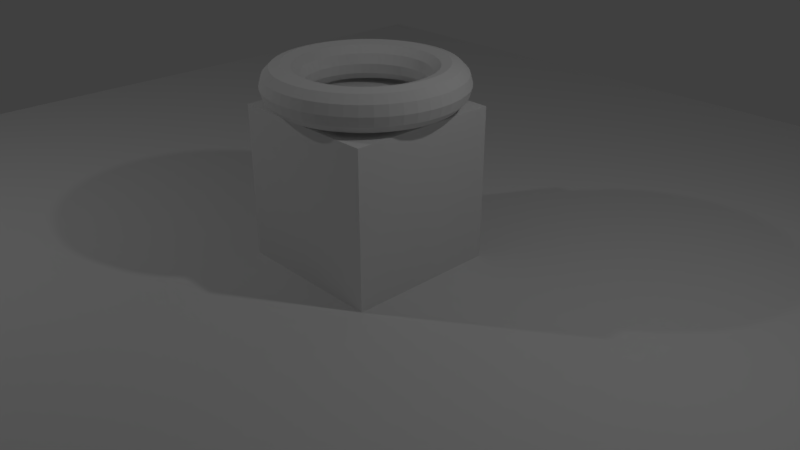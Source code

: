 # Source: plinth_challenge.blend  (saved by Blender 2.79.0; exported with 4.5.12 LTS)
import bpy
from mathutils import Matrix  # noqa: F401  (used for matrix-valued properties, if any)

bpy.ops.wm.read_factory_settings(use_empty=True)
scene = bpy.context.scene
scene.name = 'Scene'

# ---- collections
col_collection_1 = bpy.data.collections.new('Collection 1'); scene.collection.children.link(col_collection_1)
col_collection_20 = bpy.data.collections.new('Collection 20'); scene.collection.children.link(col_collection_20)
col_collection_20.hide_render = True
col_collection_20.hide_viewport = True

# ---- world
world_world = bpy.data.worlds.new('World'); scene.world = world_world
world_world.color = (0.05088, 0.05088, 0.05088)
world_world.use_sun_shadow = False
world_world.sun_shadow_jitter_overblur = 0.0
world_world.cycles.sampling_method = 'MANUAL'

# ---- cameras
cam_camera = bpy.data.cameras.new('Camera')
cam_camera.clip_end = 100.0
cam_camera.lens = 35.0
cam_camera.sensor_width = 32.0
cam_camera.sensor_height = 18.0
cam_camera.ortho_scale = 7.314
cam_camera.dof.focus_distance = 0.0
cam_camera.dof.aperture_fstop = 128.0

# ---- lights
light_lamp_001 = bpy.data.lights.new('Lamp.001', 'POINT')
light_lamp_001.transmission_factor = 0.0
light_lamp_001.cutoff_distance = 30.0
light_lamp_001.energy = 100.0
light_lamp_001.shadow_buffer_clip_start = 1.001
light_lamp_001.shadow_soft_size = 0.1
light_lamp_001.shadow_maximum_resolution = 0.006
light_lamp_001.use_absolute_resolution = True
light_lamp = bpy.data.lights.new('Lamp', 'POINT')
light_lamp.transmission_factor = 0.0
light_lamp.cutoff_distance = 30.0
light_lamp.energy = 100.0
light_lamp.shadow_buffer_clip_start = 1.001
light_lamp.shadow_soft_size = 0.1
light_lamp.shadow_maximum_resolution = 0.006
light_lamp.use_absolute_resolution = True

# ---- meshes
me_torus = bpy.data.meshes.new('Torus')
me_torus.from_pydata([(1.25, -8.278e-10, 0.0), (1.217, -8.278e-10, 0.125), (1.125, -8.278e-10, 0.2165), (1.0, -8.278e-10, 0.25), (0.875, -8.278e-10, 0.2165), (0.7835, -8.278e-10, 0.125), (0.75, -8.278e-10, 0.0), (0.7835, -8.278e-10, -0.125), (0.875, -8.278e-10, -0.2165), (1.0, -8.278e-10, -0.25), (1.125, -8.278e-10, -0.2165), (1.217, -8.278e-10, -0.125), (1.239, 0.1632, 0.0), (1.206, 0.1588, 0.125), (1.115, 0.1468, 0.2165), (0.9914, 0.1305, 0.25), (0.8675, 0.1142, 0.2165), (0.7768, 0.1023, 0.125), (0.7436, 0.09789, 0.0), (0.7768, 0.1023, -0.125), (0.8675, 0.1142, -0.2165), (0.9914, 0.1305, -0.25), (1.115, 0.1468, -0.2165), (1.206, 0.1588, -0.125), (1.207, 0.3235, 0.0), (1.175, 0.3149, 0.125), (1.087, 0.2912, 0.2165), (0.9659, 0.2588, 0.25), (0.8452, 0.2265, 0.2165), (0.7568, 0.2028, 0.125), (0.7244, 0.1941, 0.0), (0.7568, 0.2028, -0.125), (0.8452, 0.2265, -0.2165), (0.9659, 0.2588, -0.25), (1.087, 0.2912, -0.2165), (1.175, 0.3149, -0.125), (1.155, 0.4784, 0.0), (1.124, 0.4655, 0.125), (1.039, 0.4305, 0.2165), (0.9239, 0.3827, 0.25), (0.8084, 0.3348, 0.2165), (0.7239, 0.2998, 0.125), (0.6929, 0.287, 0.0), (0.7239, 0.2998, -0.125), (0.8084, 0.3348, -0.2165), (0.9239, 0.3827, -0.25), (1.039, 0.4305, -0.2165), (1.124, 0.4655, -0.125), (1.083, 0.625, 0.0), (1.054, 0.6083, 0.125), (0.9743, 0.5625, 0.2165), (0.866, 0.5, 0.25), (0.7578, 0.4375, 0.2165), (0.6785, 0.3917, 0.125), (0.6495, 0.375, 0.0), (0.6785, 0.3917, -0.125), (0.7578, 0.4375, -0.2165), (0.866, 0.5, -0.25), (0.9743, 0.5625, -0.2165), (1.054, 0.6083, -0.125), (0.9917, 0.761, 0.0), (0.9651, 0.7406, 0.125), (0.8925, 0.6849, 0.2165), (0.7934, 0.6088, 0.25), (0.6942, 0.5327, 0.2165), (0.6216, 0.477, 0.125), (0.595, 0.4566, 0.0), (0.6216, 0.477, -0.125), (0.6942, 0.5327, -0.2165), (0.7934, 0.6088, -0.25), (0.8925, 0.6849, -0.2165), (0.9651, 0.7406, -0.125), (0.8839, 0.8839, 0.0), (0.8602, 0.8602, 0.125), (0.7955, 0.7955, 0.2165), (0.7071, 0.7071, 0.25), (0.6187, 0.6187, 0.2165), (0.554, 0.554, 0.125), (0.5303, 0.5303, 0.0), (0.554, 0.554, -0.125), (0.6187, 0.6187, -0.2165), (0.7071, 0.7071, -0.25), (0.7955, 0.7955, -0.2165), (0.8602, 0.8602, -0.125), (0.761, 0.9917, 0.0), (0.7406, 0.9651, 0.125), (0.6849, 0.8925, 0.2165), (0.6088, 0.7934, 0.25), (0.5327, 0.6942, 0.2165), (0.477, 0.6216, 0.125), (0.4566, 0.595, 0.0), (0.477, 0.6216, -0.125), (0.5327, 0.6942, -0.2165), (0.6088, 0.7934, -0.25), (0.6849, 0.8925, -0.2165), (0.7406, 0.9651, -0.125), (0.625, 1.083, 0.0), (0.6083, 1.054, 0.125), (0.5625, 0.9743, 0.2165), (0.5, 0.866, 0.25), (0.4375, 0.7578, 0.2165), (0.3917, 0.6785, 0.125), (0.375, 0.6495, 0.0), (0.3917, 0.6785, -0.125), (0.4375, 0.7578, -0.2165), (0.5, 0.866, -0.25), (0.5625, 0.9743, -0.2165), (0.6083, 1.054, -0.125), (0.4784, 1.155, 0.0), (0.4655, 1.124, 0.125), (0.4305, 1.039, 0.2165), (0.3827, 0.9239, 0.25), (0.3348, 0.8084, 0.2165), (0.2998, 0.7239, 0.125), (0.287, 0.6929, 0.0), (0.2998, 0.7239, -0.125), (0.3348, 0.8084, -0.2165), (0.3827, 0.9239, -0.25), (0.4305, 1.039, -0.2165), (0.4655, 1.124, -0.125), (0.3235, 1.207, 0.0), (0.3149, 1.175, 0.125), (0.2912, 1.087, 0.2165), (0.2588, 0.9659, 0.25), (0.2265, 0.8452, 0.2165), (0.2028, 0.7568, 0.125), (0.1941, 0.7244, 0.0), (0.2028, 0.7568, -0.125), (0.2265, 0.8452, -0.2165), (0.2588, 0.9659, -0.25), (0.2912, 1.087, -0.2165), (0.3149, 1.175, -0.125), (0.1632, 1.239, 0.0), (0.1588, 1.206, 0.125), (0.1468, 1.115, 0.2165), (0.1305, 0.9914, 0.25), (0.1142, 0.8675, 0.2165), (0.1023, 0.7768, 0.125), (0.09789, 0.7436, 0.0), (0.1023, 0.7768, -0.125), (0.1142, 0.8675, -0.2165), (0.1305, 0.9914, -0.25), (0.1468, 1.115, -0.2165), (0.1588, 1.206, -0.125), (1.395e-07, 1.25, 0.0), (1.37e-07, 1.217, 0.125), (1.301e-07, 1.125, 0.2165), (1.206e-07, 1.0, 0.25), (1.112e-07, 0.875, 0.2165), (1.043e-07, 0.7835, 0.125), (1.017e-07, 0.75, 0.0), (1.043e-07, 0.7835, -0.125), (1.112e-07, 0.875, -0.2165), (1.206e-07, 1.0, -0.25), (1.301e-07, 1.125, -0.2165), (1.37e-07, 1.217, -0.125), (-0.1632, 1.239, 0.0), (-0.1588, 1.206, 0.125), (-0.1468, 1.115, 0.2165), (-0.1305, 0.9914, 0.25), (-0.1142, 0.8675, 0.2165), (-0.1023, 0.7768, 0.125), (-0.09789, 0.7436, 0.0), (-0.1023, 0.7768, -0.125), (-0.1142, 0.8675, -0.2165), (-0.1305, 0.9914, -0.25), (-0.1468, 1.115, -0.2165), (-0.1588, 1.206, -0.125), (-0.3235, 1.207, 0.0), (-0.3149, 1.175, 0.125), (-0.2912, 1.087, 0.2165), (-0.2588, 0.9659, 0.25), (-0.2265, 0.8452, 0.2165), (-0.2028, 0.7568, 0.125), (-0.1941, 0.7244, 0.0), (-0.2028, 0.7568, -0.125), (-0.2265, 0.8452, -0.2165), (-0.2588, 0.9659, -0.25), (-0.2912, 1.087, -0.2165), (-0.3149, 1.175, -0.125), (-0.4784, 1.155, 0.0), (-0.4655, 1.124, 0.125), (-0.4305, 1.039, 0.2165), (-0.3827, 0.9239, 0.25), (-0.3348, 0.8084, 0.2165), (-0.2998, 0.7239, 0.125), (-0.287, 0.6929, 0.0), (-0.2998, 0.7239, -0.125), (-0.3348, 0.8084, -0.2165), (-0.3827, 0.9239, -0.25), (-0.4305, 1.039, -0.2165), (-0.4655, 1.124, -0.125), (-0.625, 1.083, 0.0), (-0.6083, 1.054, 0.125), (-0.5625, 0.9743, 0.2165), (-0.5, 0.866, 0.25), (-0.4375, 0.7578, 0.2165), (-0.3917, 0.6785, 0.125), (-0.375, 0.6495, 0.0), (-0.3917, 0.6785, -0.125), (-0.4375, 0.7578, -0.2165), (-0.5, 0.866, -0.25), (-0.5625, 0.9743, -0.2165), (-0.6083, 1.054, -0.125), (-0.761, 0.9917, 0.0), (-0.7406, 0.9651, 0.125), (-0.6849, 0.8925, 0.2165), (-0.6088, 0.7934, 0.25), (-0.5327, 0.6942, 0.2165), (-0.477, 0.6216, 0.125), (-0.4566, 0.595, 0.0), (-0.477, 0.6216, -0.125), (-0.5327, 0.6942, -0.2165), (-0.6088, 0.7934, -0.25), (-0.6849, 0.8925, -0.2165), (-0.7406, 0.9651, -0.125), (-0.8839, 0.8839, 0.0), (-0.8602, 0.8602, 0.125), (-0.7955, 0.7955, 0.2165), (-0.7071, 0.7071, 0.25), (-0.6187, 0.6187, 0.2165), (-0.554, 0.554, 0.125), (-0.5303, 0.5303, 0.0), (-0.554, 0.554, -0.125), (-0.6187, 0.6187, -0.2165), (-0.7071, 0.7071, -0.25), (-0.7955, 0.7955, -0.2165), (-0.8602, 0.8602, -0.125), (-0.9917, 0.761, 0.0), (-0.9651, 0.7406, 0.125), (-0.8925, 0.6849, 0.2165), (-0.7934, 0.6088, 0.25), (-0.6942, 0.5327, 0.2165), (-0.6216, 0.477, 0.125), (-0.595, 0.4566, 0.0), (-0.6216, 0.477, -0.125), (-0.6942, 0.5327, -0.2165), (-0.7934, 0.6088, -0.25), (-0.8925, 0.6849, -0.2165), (-0.9651, 0.7406, -0.125), (-1.083, 0.625, 0.0), (-1.054, 0.6083, 0.125), (-0.9743, 0.5625, 0.2165), (-0.866, 0.5, 0.25), (-0.7578, 0.4375, 0.2165), (-0.6785, 0.3917, 0.125), (-0.6495, 0.375, 0.0), (-0.6785, 0.3917, -0.125), (-0.7578, 0.4375, -0.2165), (-0.866, 0.5, -0.25), (-0.9743, 0.5625, -0.2165), (-1.054, 0.6083, -0.125), (-1.155, 0.4784, 0.0), (-1.124, 0.4655, 0.125), (-1.039, 0.4305, 0.2165), (-0.9239, 0.3827, 0.25), (-0.8084, 0.3348, 0.2165), (-0.7239, 0.2998, 0.125), (-0.6929, 0.287, 0.0), (-0.7239, 0.2998, -0.125), (-0.8084, 0.3348, -0.2165), (-0.9239, 0.3827, -0.25), (-1.039, 0.4305, -0.2165), (-1.124, 0.4655, -0.125), (-1.207, 0.3235, 0.0), (-1.175, 0.3149, 0.125), (-1.087, 0.2912, 0.2165), (-0.9659, 0.2588, 0.25), (-0.8452, 0.2265, 0.2165), (-0.7568, 0.2028, 0.125), (-0.7244, 0.1941, 0.0), (-0.7568, 0.2028, -0.125), (-0.8452, 0.2265, -0.2165), (-0.9659, 0.2588, -0.25), (-1.087, 0.2912, -0.2165), (-1.175, 0.3149, -0.125), (-1.239, 0.1632, 0.0), (-1.206, 0.1588, 0.125), (-1.115, 0.1468, 0.2165), (-0.9914, 0.1305, 0.25), (-0.8675, 0.1142, 0.2165), (-0.7768, 0.1023, 0.125), (-0.7436, 0.09789, 0.0), (-0.7768, 0.1023, -0.125), (-0.8675, 0.1142, -0.2165), (-0.9914, 0.1305, -0.25), (-1.115, 0.1468, -0.2165), (-1.206, 0.1588, -0.125), (-1.25, 1.085e-07, 0.0), (-1.217, 1.055e-07, 0.125), (-1.125, 9.752e-08, 0.2165), (-1.0, 8.659e-08, 0.25), (-0.875, 7.567e-08, 0.2165), (-0.7835, 6.767e-08, 0.125), (-0.75, 6.474e-08, 0.0), (-0.7835, 6.767e-08, -0.125), (-0.875, 7.567e-08, -0.2165), (-1.0, 8.659e-08, -0.25), (-1.125, 9.752e-08, -0.2165), (-1.217, 1.055e-07, -0.125), (-1.239, -0.1632, 0.0), (-1.206, -0.1588, 0.125), (-1.115, -0.1468, 0.2165), (-0.9914, -0.1305, 0.25), (-0.8675, -0.1142, 0.2165), (-0.7768, -0.1023, 0.125), (-0.7436, -0.09789, 0.0), (-0.7768, -0.1023, -0.125), (-0.8675, -0.1142, -0.2165), (-0.9914, -0.1305, -0.25), (-1.115, -0.1468, -0.2165), (-1.206, -0.1588, -0.125), (-1.207, -0.3235, 0.0), (-1.175, -0.3149, 0.125), (-1.087, -0.2912, 0.2165), (-0.9659, -0.2588, 0.25), (-0.8452, -0.2265, 0.2165), (-0.7568, -0.2028, 0.125), (-0.7244, -0.1941, 0.0), (-0.7568, -0.2028, -0.125), (-0.8452, -0.2265, -0.2165), (-0.9659, -0.2588, -0.25), (-1.087, -0.2912, -0.2165), (-1.175, -0.3149, -0.125), (-1.155, -0.4784, 0.0), (-1.124, -0.4655, 0.125), (-1.039, -0.4305, 0.2165), (-0.9239, -0.3827, 0.25), (-0.8084, -0.3348, 0.2165), (-0.7239, -0.2998, 0.125), (-0.6929, -0.287, 0.0), (-0.7239, -0.2998, -0.125), (-0.8084, -0.3348, -0.2165), (-0.9239, -0.3827, -0.25), (-1.039, -0.4305, -0.2165), (-1.124, -0.4655, -0.125), (-1.083, -0.625, 0.0), (-1.054, -0.6083, 0.125), (-0.9743, -0.5625, 0.2165), (-0.866, -0.5, 0.25), (-0.7578, -0.4375, 0.2165), (-0.6785, -0.3917, 0.125), (-0.6495, -0.375, 0.0), (-0.6785, -0.3917, -0.125), (-0.7578, -0.4375, -0.2165), (-0.866, -0.5, -0.25), (-0.9743, -0.5625, -0.2165), (-1.054, -0.6083, -0.125), (-0.9917, -0.761, 0.0), (-0.9651, -0.7406, 0.125), (-0.8925, -0.6849, 0.2165), (-0.7934, -0.6088, 0.25), (-0.6942, -0.5327, 0.2165), (-0.6216, -0.477, 0.125), (-0.595, -0.4566, 0.0), (-0.6216, -0.477, -0.125), (-0.6942, -0.5327, -0.2165), (-0.7934, -0.6088, -0.25), (-0.8925, -0.6849, -0.2165), (-0.9651, -0.7406, -0.125), (-0.8839, -0.8839, 0.0), (-0.8602, -0.8602, 0.125), (-0.7955, -0.7955, 0.2165), (-0.7071, -0.7071, 0.25), (-0.6187, -0.6187, 0.2165), (-0.554, -0.554, 0.125), (-0.5303, -0.5303, 0.0), (-0.554, -0.554, -0.125), (-0.6187, -0.6187, -0.2165), (-0.7071, -0.7071, -0.25), (-0.7955, -0.7955, -0.2165), (-0.8602, -0.8602, -0.125), (-0.761, -0.9917, 0.0), (-0.7406, -0.9651, 0.125), (-0.6849, -0.8925, 0.2165), (-0.6088, -0.7934, 0.25), (-0.5327, -0.6942, 0.2165), (-0.477, -0.6216, 0.125), (-0.4566, -0.595, 0.0), (-0.477, -0.6216, -0.125), (-0.5327, -0.6942, -0.2165), (-0.6088, -0.7934, -0.25), (-0.6849, -0.8925, -0.2165), (-0.7406, -0.9651, -0.125), (-0.625, -1.083, 0.0), (-0.6083, -1.054, 0.125), (-0.5625, -0.9743, 0.2165), (-0.5, -0.866, 0.25), (-0.4375, -0.7578, 0.2165), (-0.3917, -0.6785, 0.125), (-0.375, -0.6495, 0.0), (-0.3917, -0.6785, -0.125), (-0.4375, -0.7578, -0.2165), (-0.5, -0.866, -0.25), (-0.5625, -0.9743, -0.2165), (-0.6083, -1.054, -0.125), (-0.4784, -1.155, 0.0), (-0.4655, -1.124, 0.125), (-0.4305, -1.039, 0.2165), (-0.3827, -0.9239, 0.25), (-0.3348, -0.8084, 0.2165), (-0.2998, -0.7239, 0.125), (-0.287, -0.6929, 0.0), (-0.2998, -0.7239, -0.125), (-0.3348, -0.8084, -0.2165), (-0.3827, -0.9239, -0.25), (-0.4305, -1.039, -0.2165), (-0.4655, -1.124, -0.125), (-0.3235, -1.207, 0.0), (-0.3149, -1.175, 0.125), (-0.2912, -1.087, 0.2165), (-0.2588, -0.9659, 0.25), (-0.2265, -0.8452, 0.2165), (-0.2028, -0.7568, 0.125), (-0.1941, -0.7244, 0.0), (-0.2028, -0.7568, -0.125), (-0.2265, -0.8452, -0.2165), (-0.2588, -0.9659, -0.25), (-0.2912, -1.087, -0.2165), (-0.3149, -1.175, -0.125), (-0.1632, -1.239, 0.0), (-0.1588, -1.206, 0.125), (-0.1468, -1.115, 0.2165), (-0.1305, -0.9914, 0.25), (-0.1142, -0.8675, 0.2165), (-0.1023, -0.7768, 0.125), (-0.0979, -0.7436, 0.0), (-0.1023, -0.7768, -0.125), (-0.1142, -0.8675, -0.2165), (-0.1305, -0.9914, -0.25), (-0.1468, -1.115, -0.2165), (-0.1588, -1.206, -0.125), (1.395e-07, -1.25, 0.0), (1.37e-07, -1.217, 0.125), (1.301e-07, -1.125, 0.2165), (1.206e-07, -1.0, 0.25), (1.112e-07, -0.875, 0.2165), (1.043e-07, -0.7835, 0.125), (1.017e-07, -0.75, 0.0), (1.043e-07, -0.7835, -0.125), (1.112e-07, -0.875, -0.2165), (1.206e-07, -1.0, -0.25), (1.301e-07, -1.125, -0.2165), (1.37e-07, -1.217, -0.125), (0.1632, -1.239, 0.0), (0.1588, -1.206, 0.125), (0.1468, -1.115, 0.2165), (0.1305, -0.9914, 0.25), (0.1142, -0.8675, 0.2165), (0.1023, -0.7768, 0.125), (0.09789, -0.7436, 0.0), (0.1023, -0.7768, -0.125), (0.1142, -0.8675, -0.2165), (0.1305, -0.9914, -0.25), (0.1468, -1.115, -0.2165), (0.1588, -1.206, -0.125), (0.3235, -1.207, 0.0), (0.3149, -1.175, 0.125), (0.2912, -1.087, 0.2165), (0.2588, -0.9659, 0.25), (0.2265, -0.8452, 0.2165), (0.2028, -0.7568, 0.125), (0.1941, -0.7244, 0.0), (0.2028, -0.7568, -0.125), (0.2265, -0.8452, -0.2165), (0.2588, -0.9659, -0.25), (0.2912, -1.087, -0.2165), (0.3149, -1.175, -0.125), (0.4784, -1.155, 0.0), (0.4655, -1.124, 0.125), (0.4305, -1.039, 0.2165), (0.3827, -0.9239, 0.25), (0.3348, -0.8084, 0.2165), (0.2998, -0.7239, 0.125), (0.287, -0.6929, 0.0), (0.2998, -0.7239, -0.125), (0.3348, -0.8084, -0.2165), (0.3827, -0.9239, -0.25), (0.4305, -1.039, -0.2165), (0.4655, -1.124, -0.125), (0.625, -1.083, 0.0), (0.6083, -1.054, 0.125), (0.5625, -0.9743, 0.2165), (0.5, -0.866, 0.25), (0.4375, -0.7578, 0.2165), (0.3917, -0.6785, 0.125), (0.375, -0.6495, 0.0), (0.3917, -0.6785, -0.125), (0.4375, -0.7578, -0.2165), (0.5, -0.866, -0.25), (0.5625, -0.9743, -0.2165), (0.6083, -1.054, -0.125), (0.761, -0.9917, 0.0), (0.7406, -0.9651, 0.125), (0.6849, -0.8925, 0.2165), (0.6088, -0.7934, 0.25), (0.5327, -0.6942, 0.2165), (0.477, -0.6216, 0.125), (0.4566, -0.595, 0.0), (0.477, -0.6216, -0.125), (0.5327, -0.6942, -0.2165), (0.6088, -0.7934, -0.25), (0.6849, -0.8925, -0.2165), (0.7406, -0.9651, -0.125), (0.8839, -0.8839, 0.0), (0.8602, -0.8602, 0.125), (0.7955, -0.7955, 0.2165), (0.7071, -0.7071, 0.25), (0.6187, -0.6187, 0.2165), (0.554, -0.554, 0.125), (0.5303, -0.5303, 0.0), (0.554, -0.554, -0.125), (0.6187, -0.6187, -0.2165), (0.7071, -0.7071, -0.25), (0.7955, -0.7955, -0.2165), (0.8602, -0.8602, -0.125), (0.9917, -0.761, 0.0), (0.9651, -0.7406, 0.125), (0.8925, -0.6849, 0.2165), (0.7934, -0.6088, 0.25), (0.6942, -0.5327, 0.2165), (0.6216, -0.477, 0.125), (0.595, -0.4566, 0.0), (0.6216, -0.477, -0.125), (0.6942, -0.5327, -0.2165), (0.7934, -0.6088, -0.25), (0.8925, -0.6849, -0.2165), (0.9651, -0.7406, -0.125), (1.083, -0.625, 0.0), (1.054, -0.6083, 0.125), (0.9743, -0.5625, 0.2165), (0.866, -0.5, 0.25), (0.7578, -0.4375, 0.2165), (0.6785, -0.3917, 0.125), (0.6495, -0.375, 0.0), (0.6785, -0.3917, -0.125), (0.7578, -0.4375, -0.2165), (0.866, -0.5, -0.25), (0.9743, -0.5625, -0.2165), (1.054, -0.6083, -0.125), (1.155, -0.4784, 0.0), (1.124, -0.4655, 0.125), (1.039, -0.4305, 0.2165), (0.9239, -0.3827, 0.25), (0.8084, -0.3348, 0.2165), (0.7239, -0.2998, 0.125), (0.6929, -0.287, 0.0), (0.7239, -0.2998, -0.125), (0.8084, -0.3348, -0.2165), (0.9239, -0.3827, -0.25), (1.039, -0.4305, -0.2165), (1.124, -0.4655, -0.125), (1.207, -0.3235, 0.0), (1.175, -0.3149, 0.125), (1.087, -0.2912, 0.2165), (0.9659, -0.2588, 0.25), (0.8452, -0.2265, 0.2165), (0.7568, -0.2028, 0.125), (0.7244, -0.1941, 0.0), (0.7568, -0.2028, -0.125), (0.8452, -0.2265, -0.2165), (0.9659, -0.2588, -0.25), (1.087, -0.2912, -0.2165), (1.175, -0.3149, -0.125), (1.239, -0.1632, 0.0), (1.206, -0.1588, 0.125), (1.115, -0.1468, 0.2165), (0.9914, -0.1305, 0.25), (0.8675, -0.1142, 0.2165), (0.7768, -0.1023, 0.125), (0.7436, -0.09789, 0.0), (0.7768, -0.1023, -0.125), (0.8675, -0.1142, -0.2165), (0.9914, -0.1305, -0.25), (1.115, -0.1468, -0.2165), (1.206, -0.1588, -0.125)], [], [(0, 12, 13, 1), (1, 13, 14, 2), (2, 14, 15, 3), (3, 15, 16, 4), (4, 16, 17, 5), (5, 17, 18, 6), (6, 18, 19, 7), (7, 19, 20, 8), (8, 20, 21, 9), (9, 21, 22, 10), (10, 22, 23, 11), (11, 23, 12, 0), (12, 24, 25, 13), (13, 25, 26, 14), (14, 26, 27, 15), (15, 27, 28, 16), (16, 28, 29, 17), (17, 29, 30, 18), (18, 30, 31, 19), (19, 31, 32, 20), (20, 32, 33, 21), (21, 33, 34, 22), (22, 34, 35, 23), (23, 35, 24, 12), (24, 36, 37, 25), (25, 37, 38, 26), (26, 38, 39, 27), (27, 39, 40, 28), (28, 40, 41, 29), (29, 41, 42, 30), (30, 42, 43, 31), (31, 43, 44, 32), (32, 44, 45, 33), (33, 45, 46, 34), (34, 46, 47, 35), (35, 47, 36, 24), (36, 48, 49, 37), (37, 49, 50, 38), (38, 50, 51, 39), (39, 51, 52, 40), (40, 52, 53, 41), (41, 53, 54, 42), (42, 54, 55, 43), (43, 55, 56, 44), (44, 56, 57, 45), (45, 57, 58, 46), (46, 58, 59, 47), (47, 59, 48, 36), (48, 60, 61, 49), (49, 61, 62, 50), (50, 62, 63, 51), (51, 63, 64, 52), (52, 64, 65, 53), (53, 65, 66, 54), (54, 66, 67, 55), (55, 67, 68, 56), (56, 68, 69, 57), (57, 69, 70, 58), (58, 70, 71, 59), (59, 71, 60, 48), (60, 72, 73, 61), (61, 73, 74, 62), (62, 74, 75, 63), (63, 75, 76, 64), (64, 76, 77, 65), (65, 77, 78, 66), (66, 78, 79, 67), (67, 79, 80, 68), (68, 80, 81, 69), (69, 81, 82, 70), (70, 82, 83, 71), (71, 83, 72, 60), (72, 84, 85, 73), (73, 85, 86, 74), (74, 86, 87, 75), (75, 87, 88, 76), (76, 88, 89, 77), (77, 89, 90, 78), (78, 90, 91, 79), (79, 91, 92, 80), (80, 92, 93, 81), (81, 93, 94, 82), (82, 94, 95, 83), (83, 95, 84, 72), (84, 96, 97, 85), (85, 97, 98, 86), (86, 98, 99, 87), (87, 99, 100, 88), (88, 100, 101, 89), (89, 101, 102, 90), (90, 102, 103, 91), (91, 103, 104, 92), (92, 104, 105, 93), (93, 105, 106, 94), (94, 106, 107, 95), (95, 107, 96, 84), (96, 108, 109, 97), (97, 109, 110, 98), (98, 110, 111, 99), (99, 111, 112, 100), (100, 112, 113, 101), (101, 113, 114, 102), (102, 114, 115, 103), (103, 115, 116, 104), (104, 116, 117, 105), (105, 117, 118, 106), (106, 118, 119, 107), (107, 119, 108, 96), (108, 120, 121, 109), (109, 121, 122, 110), (110, 122, 123, 111), (111, 123, 124, 112), (112, 124, 125, 113), (113, 125, 126, 114), (114, 126, 127, 115), (115, 127, 128, 116), (116, 128, 129, 117), (117, 129, 130, 118), (118, 130, 131, 119), (119, 131, 120, 108), (120, 132, 133, 121), (121, 133, 134, 122), (122, 134, 135, 123), (123, 135, 136, 124), (124, 136, 137, 125), (125, 137, 138, 126), (126, 138, 139, 127), (127, 139, 140, 128), (128, 140, 141, 129), (129, 141, 142, 130), (130, 142, 143, 131), (131, 143, 132, 120), (132, 144, 145, 133), (133, 145, 146, 134), (134, 146, 147, 135), (135, 147, 148, 136), (136, 148, 149, 137), (137, 149, 150, 138), (138, 150, 151, 139), (139, 151, 152, 140), (140, 152, 153, 141), (141, 153, 154, 142), (142, 154, 155, 143), (143, 155, 144, 132), (144, 156, 157, 145), (145, 157, 158, 146), (146, 158, 159, 147), (147, 159, 160, 148), (148, 160, 161, 149), (149, 161, 162, 150), (150, 162, 163, 151), (151, 163, 164, 152), (152, 164, 165, 153), (153, 165, 166, 154), (154, 166, 167, 155), (155, 167, 156, 144), (156, 168, 169, 157), (157, 169, 170, 158), (158, 170, 171, 159), (159, 171, 172, 160), (160, 172, 173, 161), (161, 173, 174, 162), (162, 174, 175, 163), (163, 175, 176, 164), (164, 176, 177, 165), (165, 177, 178, 166), (166, 178, 179, 167), (167, 179, 168, 156), (168, 180, 181, 169), (169, 181, 182, 170), (170, 182, 183, 171), (171, 183, 184, 172), (172, 184, 185, 173), (173, 185, 186, 174), (174, 186, 187, 175), (175, 187, 188, 176), (176, 188, 189, 177), (177, 189, 190, 178), (178, 190, 191, 179), (179, 191, 180, 168), (180, 192, 193, 181), (181, 193, 194, 182), (182, 194, 195, 183), (183, 195, 196, 184), (184, 196, 197, 185), (185, 197, 198, 186), (186, 198, 199, 187), (187, 199, 200, 188), (188, 200, 201, 189), (189, 201, 202, 190), (190, 202, 203, 191), (191, 203, 192, 180), (192, 204, 205, 193), (193, 205, 206, 194), (194, 206, 207, 195), (195, 207, 208, 196), (196, 208, 209, 197), (197, 209, 210, 198), (198, 210, 211, 199), (199, 211, 212, 200), (200, 212, 213, 201), (201, 213, 214, 202), (202, 214, 215, 203), (203, 215, 204, 192), (204, 216, 217, 205), (205, 217, 218, 206), (206, 218, 219, 207), (207, 219, 220, 208), (208, 220, 221, 209), (209, 221, 222, 210), (210, 222, 223, 211), (211, 223, 224, 212), (212, 224, 225, 213), (213, 225, 226, 214), (214, 226, 227, 215), (215, 227, 216, 204), (216, 228, 229, 217), (217, 229, 230, 218), (218, 230, 231, 219), (219, 231, 232, 220), (220, 232, 233, 221), (221, 233, 234, 222), (222, 234, 235, 223), (223, 235, 236, 224), (224, 236, 237, 225), (225, 237, 238, 226), (226, 238, 239, 227), (227, 239, 228, 216), (228, 240, 241, 229), (229, 241, 242, 230), (230, 242, 243, 231), (231, 243, 244, 232), (232, 244, 245, 233), (233, 245, 246, 234), (234, 246, 247, 235), (235, 247, 248, 236), (236, 248, 249, 237), (237, 249, 250, 238), (238, 250, 251, 239), (239, 251, 240, 228), (240, 252, 253, 241), (241, 253, 254, 242), (242, 254, 255, 243), (243, 255, 256, 244), (244, 256, 257, 245), (245, 257, 258, 246), (246, 258, 259, 247), (247, 259, 260, 248), (248, 260, 261, 249), (249, 261, 262, 250), (250, 262, 263, 251), (251, 263, 252, 240), (252, 264, 265, 253), (253, 265, 266, 254), (254, 266, 267, 255), (255, 267, 268, 256), (256, 268, 269, 257), (257, 269, 270, 258), (258, 270, 271, 259), (259, 271, 272, 260), (260, 272, 273, 261), (261, 273, 274, 262), (262, 274, 275, 263), (263, 275, 264, 252), (264, 276, 277, 265), (265, 277, 278, 266), (266, 278, 279, 267), (267, 279, 280, 268), (268, 280, 281, 269), (269, 281, 282, 270), (270, 282, 283, 271), (271, 283, 284, 272), (272, 284, 285, 273), (273, 285, 286, 274), (274, 286, 287, 275), (275, 287, 276, 264), (276, 288, 289, 277), (277, 289, 290, 278), (278, 290, 291, 279), (279, 291, 292, 280), (280, 292, 293, 281), (281, 293, 294, 282), (282, 294, 295, 283), (283, 295, 296, 284), (284, 296, 297, 285), (285, 297, 298, 286), (286, 298, 299, 287), (287, 299, 288, 276), (288, 300, 301, 289), (289, 301, 302, 290), (290, 302, 303, 291), (291, 303, 304, 292), (292, 304, 305, 293), (293, 305, 306, 294), (294, 306, 307, 295), (295, 307, 308, 296), (296, 308, 309, 297), (297, 309, 310, 298), (298, 310, 311, 299), (299, 311, 300, 288), (300, 312, 313, 301), (301, 313, 314, 302), (302, 314, 315, 303), (303, 315, 316, 304), (304, 316, 317, 305), (305, 317, 318, 306), (306, 318, 319, 307), (307, 319, 320, 308), (308, 320, 321, 309), (309, 321, 322, 310), (310, 322, 323, 311), (311, 323, 312, 300), (312, 324, 325, 313), (313, 325, 326, 314), (314, 326, 327, 315), (315, 327, 328, 316), (316, 328, 329, 317), (317, 329, 330, 318), (318, 330, 331, 319), (319, 331, 332, 320), (320, 332, 333, 321), (321, 333, 334, 322), (322, 334, 335, 323), (323, 335, 324, 312), (324, 336, 337, 325), (325, 337, 338, 326), (326, 338, 339, 327), (327, 339, 340, 328), (328, 340, 341, 329), (329, 341, 342, 330), (330, 342, 343, 331), (331, 343, 344, 332), (332, 344, 345, 333), (333, 345, 346, 334), (334, 346, 347, 335), (335, 347, 336, 324), (336, 348, 349, 337), (337, 349, 350, 338), (338, 350, 351, 339), (339, 351, 352, 340), (340, 352, 353, 341), (341, 353, 354, 342), (342, 354, 355, 343), (343, 355, 356, 344), (344, 356, 357, 345), (345, 357, 358, 346), (346, 358, 359, 347), (347, 359, 348, 336), (348, 360, 361, 349), (349, 361, 362, 350), (350, 362, 363, 351), (351, 363, 364, 352), (352, 364, 365, 353), (353, 365, 366, 354), (354, 366, 367, 355), (355, 367, 368, 356), (356, 368, 369, 357), (357, 369, 370, 358), (358, 370, 371, 359), (359, 371, 360, 348), (360, 372, 373, 361), (361, 373, 374, 362), (362, 374, 375, 363), (363, 375, 376, 364), (364, 376, 377, 365), (365, 377, 378, 366), (366, 378, 379, 367), (367, 379, 380, 368), (368, 380, 381, 369), (369, 381, 382, 370), (370, 382, 383, 371), (371, 383, 372, 360), (372, 384, 385, 373), (373, 385, 386, 374), (374, 386, 387, 375), (375, 387, 388, 376), (376, 388, 389, 377), (377, 389, 390, 378), (378, 390, 391, 379), (379, 391, 392, 380), (380, 392, 393, 381), (381, 393, 394, 382), (382, 394, 395, 383), (383, 395, 384, 372), (384, 396, 397, 385), (385, 397, 398, 386), (386, 398, 399, 387), (387, 399, 400, 388), (388, 400, 401, 389), (389, 401, 402, 390), (390, 402, 403, 391), (391, 403, 404, 392), (392, 404, 405, 393), (393, 405, 406, 394), (394, 406, 407, 395), (395, 407, 396, 384), (396, 408, 409, 397), (397, 409, 410, 398), (398, 410, 411, 399), (399, 411, 412, 400), (400, 412, 413, 401), (401, 413, 414, 402), (402, 414, 415, 403), (403, 415, 416, 404), (404, 416, 417, 405), (405, 417, 418, 406), (406, 418, 419, 407), (407, 419, 408, 396), (408, 420, 421, 409), (409, 421, 422, 410), (410, 422, 423, 411), (411, 423, 424, 412), (412, 424, 425, 413), (413, 425, 426, 414), (414, 426, 427, 415), (415, 427, 428, 416), (416, 428, 429, 417), (417, 429, 430, 418), (418, 430, 431, 419), (419, 431, 420, 408), (420, 432, 433, 421), (421, 433, 434, 422), (422, 434, 435, 423), (423, 435, 436, 424), (424, 436, 437, 425), (425, 437, 438, 426), (426, 438, 439, 427), (427, 439, 440, 428), (428, 440, 441, 429), (429, 441, 442, 430), (430, 442, 443, 431), (431, 443, 432, 420), (432, 444, 445, 433), (433, 445, 446, 434), (434, 446, 447, 435), (435, 447, 448, 436), (436, 448, 449, 437), (437, 449, 450, 438), (438, 450, 451, 439), (439, 451, 452, 440), (440, 452, 453, 441), (441, 453, 454, 442), (442, 454, 455, 443), (443, 455, 444, 432), (444, 456, 457, 445), (445, 457, 458, 446), (446, 458, 459, 447), (447, 459, 460, 448), (448, 460, 461, 449), (449, 461, 462, 450), (450, 462, 463, 451), (451, 463, 464, 452), (452, 464, 465, 453), (453, 465, 466, 454), (454, 466, 467, 455), (455, 467, 456, 444), (456, 468, 469, 457), (457, 469, 470, 458), (458, 470, 471, 459), (459, 471, 472, 460), (460, 472, 473, 461), (461, 473, 474, 462), (462, 474, 475, 463), (463, 475, 476, 464), (464, 476, 477, 465), (465, 477, 478, 466), (466, 478, 479, 467), (467, 479, 468, 456), (468, 480, 481, 469), (469, 481, 482, 470), (470, 482, 483, 471), (471, 483, 484, 472), (472, 484, 485, 473), (473, 485, 486, 474), (474, 486, 487, 475), (475, 487, 488, 476), (476, 488, 489, 477), (477, 489, 490, 478), (478, 490, 491, 479), (479, 491, 480, 468), (480, 492, 493, 481), (481, 493, 494, 482), (482, 494, 495, 483), (483, 495, 496, 484), (484, 496, 497, 485), (485, 497, 498, 486), (486, 498, 499, 487), (487, 499, 500, 488), (488, 500, 501, 489), (489, 501, 502, 490), (490, 502, 503, 491), (491, 503, 492, 480), (492, 504, 505, 493), (493, 505, 506, 494), (494, 506, 507, 495), (495, 507, 508, 496), (496, 508, 509, 497), (497, 509, 510, 498), (498, 510, 511, 499), (499, 511, 512, 500), (500, 512, 513, 501), (501, 513, 514, 502), (502, 514, 515, 503), (503, 515, 504, 492), (504, 516, 517, 505), (505, 517, 518, 506), (506, 518, 519, 507), (507, 519, 520, 508), (508, 520, 521, 509), (509, 521, 522, 510), (510, 522, 523, 511), (511, 523, 524, 512), (512, 524, 525, 513), (513, 525, 526, 514), (514, 526, 527, 515), (515, 527, 516, 504), (516, 528, 529, 517), (517, 529, 530, 518), (518, 530, 531, 519), (519, 531, 532, 520), (520, 532, 533, 521), (521, 533, 534, 522), (522, 534, 535, 523), (523, 535, 536, 524), (524, 536, 537, 525), (525, 537, 538, 526), (526, 538, 539, 527), (527, 539, 528, 516), (528, 540, 541, 529), (529, 541, 542, 530), (530, 542, 543, 531), (531, 543, 544, 532), (532, 544, 545, 533), (533, 545, 546, 534), (534, 546, 547, 535), (535, 547, 548, 536), (536, 548, 549, 537), (537, 549, 550, 538), (538, 550, 551, 539), (539, 551, 540, 528), (540, 552, 553, 541), (541, 553, 554, 542), (542, 554, 555, 543), (543, 555, 556, 544), (544, 556, 557, 545), (545, 557, 558, 546), (546, 558, 559, 547), (547, 559, 560, 548), (548, 560, 561, 549), (549, 561, 562, 550), (550, 562, 563, 551), (551, 563, 552, 540), (552, 564, 565, 553), (553, 565, 566, 554), (554, 566, 567, 555), (555, 567, 568, 556), (556, 568, 569, 557), (557, 569, 570, 558), (558, 570, 571, 559), (559, 571, 572, 560), (560, 572, 573, 561), (561, 573, 574, 562), (562, 574, 575, 563), (563, 575, 564, 552), (564, 0, 1, 565), (565, 1, 2, 566), (566, 2, 3, 567), (567, 3, 4, 568), (568, 4, 5, 569), (569, 5, 6, 570), (570, 6, 7, 571), (571, 7, 8, 572), (572, 8, 9, 573), (573, 9, 10, 574), (574, 10, 11, 575), (575, 11, 0, 564)])
me_torus.use_remesh_preserve_volume = False
me_torus.use_remesh_preserve_attributes = False
me_torus.use_mirror_vertex_groups = False
me_torus.update()
me_plane = bpy.data.meshes.new('Plane')
me_plane.from_pydata([(-1.0, -1.0, 0.0), (1.0, -1.0, 0.0), (-1.0, 1.0, 0.0), (1.0, 1.0, 0.0)], [], [(0, 1, 3, 2)])
me_plane.use_remesh_preserve_volume = False
me_plane.use_remesh_preserve_attributes = False
me_plane.use_mirror_vertex_groups = False
me_plane.update()
me_cube_004 = bpy.data.meshes.new('Cube.004')
me_cube_004.from_pydata([(-1.0, -1.0, 0.0), (-1.0, -1.0, 2.0), (-1.0, 1.0, 0.0), (-1.0, 1.0, 2.0), (1.0, -1.0, 0.0), (1.0, -1.0, 2.0), (1.0, 1.0, 0.0), (1.0, 1.0, 2.0)], [], [(0, 1, 3, 2), (2, 3, 7, 6), (6, 7, 5, 4), (4, 5, 1, 0), (2, 6, 4, 0), (7, 3, 1, 5)])
me_cube_004.use_remesh_preserve_volume = False
me_cube_004.use_remesh_preserve_attributes = False
me_cube_004.use_mirror_vertex_groups = False
me_cube_004.update()
me_icosphere = bpy.data.meshes.new('Icosphere')
me_icosphere.from_pydata([(0.0, 0.0, -1.0), (0.7236, -0.5257, -0.4472), (-0.2764, -0.8506, -0.4472), (-0.8944, 0.0, -0.4472), (-0.2764, 0.8506, -0.4472), (0.7236, 0.5257, -0.4472), (0.2764, -0.8506, 0.4472), (-0.7236, -0.5257, 0.4472), (-0.7236, 0.5257, 0.4472), (0.2764, 0.8506, 0.4472), (0.8944, 0.0, 0.4472), (0.0, 0.0, 1.0), (-0.1625, -0.5, -0.8507), (0.4253, -0.309, -0.8507), (0.2629, -0.809, -0.5257), (0.8506, 0.0, -0.5257), (0.4253, 0.309, -0.8507), (-0.5257, 0.0, -0.8507), (-0.6882, -0.5, -0.5257), (-0.1625, 0.5, -0.8507), (-0.6882, 0.5, -0.5257), (0.2629, 0.809, -0.5257), (0.9511, -0.309, 0.0), (0.9511, 0.309, 0.0), (0.0, -1.0, 0.0), (0.5878, -0.809, 0.0), (-0.9511, -0.309, 0.0), (-0.5878, -0.809, 0.0), (-0.5878, 0.809, 0.0), (-0.9511, 0.309, 0.0), (0.5878, 0.809, 0.0), (0.0, 1.0, 0.0), (0.6882, -0.5, 0.5257), (-0.2629, -0.809, 0.5257), (-0.8506, 0.0, 0.5257), (-0.2629, 0.809, 0.5257), (0.6882, 0.5, 0.5257), (0.1625, -0.5, 0.8507), (0.5257, 0.0, 0.8507), (-0.4253, -0.309, 0.8507), (-0.4253, 0.309, 0.8507), (0.1625, 0.5, 0.8507)], [], [(0, 13, 12), (1, 13, 15), (0, 12, 17), (0, 17, 19), (0, 19, 16), (1, 15, 22), (2, 14, 24), (3, 18, 26), (4, 20, 28), (5, 21, 30), (1, 22, 25), (2, 24, 27), (3, 26, 29), (4, 28, 31), (5, 30, 23), (6, 32, 37), (7, 33, 39), (8, 34, 40), (9, 35, 41), (10, 36, 38), (38, 41, 11), (38, 36, 41), (36, 9, 41), (41, 40, 11), (41, 35, 40), (35, 8, 40), (40, 39, 11), (40, 34, 39), (34, 7, 39), (39, 37, 11), (39, 33, 37), (33, 6, 37), (37, 38, 11), (37, 32, 38), (32, 10, 38), (23, 36, 10), (23, 30, 36), (30, 9, 36), (31, 35, 9), (31, 28, 35), (28, 8, 35), (29, 34, 8), (29, 26, 34), (26, 7, 34), (27, 33, 7), (27, 24, 33), (24, 6, 33), (25, 32, 6), (25, 22, 32), (22, 10, 32), (30, 31, 9), (30, 21, 31), (21, 4, 31), (28, 29, 8), (28, 20, 29), (20, 3, 29), (26, 27, 7), (26, 18, 27), (18, 2, 27), (24, 25, 6), (24, 14, 25), (14, 1, 25), (22, 23, 10), (22, 15, 23), (15, 5, 23), (16, 21, 5), (16, 19, 21), (19, 4, 21), (19, 20, 4), (19, 17, 20), (17, 3, 20), (17, 18, 3), (17, 12, 18), (12, 2, 18), (15, 16, 5), (15, 13, 16), (13, 0, 16), (12, 14, 2), (12, 13, 14), (13, 1, 14)])
me_icosphere.use_remesh_preserve_volume = False
me_icosphere.use_remesh_preserve_attributes = False
me_icosphere.use_mirror_vertex_groups = False
me_icosphere.update()
me_cone = bpy.data.meshes.new('Cone')
me_cone.from_pydata([(-9.503e-08, 0.8898, -0.9933), (0.1736, 0.8727, -0.9933), (0.3405, 0.8221, -0.9933), (0.4944, 0.7399, -0.9933), (0.6292, 0.6292, -0.9933), (0.7399, 0.4944, -0.9933), (0.8221, 0.3405, -0.9933), (0.8727, 0.1736, -0.9933), (0.8898, 9.182e-08, -0.9933), (0.8727, -0.1736, -0.9933), (0.8221, -0.3405, -0.9933), (0.7399, -0.4944, -0.9933), (0.6292, -0.6292, -0.9933), (0.4944, -0.7399, -0.9933), (0.3405, -0.8221, -0.9933), (0.1736, -0.8727, -0.9933), (-3.85e-07, -0.8898, -0.9933), (-0.1736, -0.8727, -0.9933), (-0.3405, -0.8221, -0.9933), (-0.4944, -0.7399, -0.9933), (-0.6292, -0.6292, -0.9933), (-0.7399, -0.4944, -0.9933), (-0.8221, -0.3405, -0.9933), (-9.503e-08, 2.464e-08, 0.7863), (-0.8727, -0.1736, -0.9933), (-0.8898, 8.839e-07, -0.9933), (-0.8727, 0.1736, -0.9933), (-0.8221, 0.3405, -0.9933), (-0.7399, 0.4944, -0.9933), (-0.6292, 0.6292, -0.9933), (-0.4944, 0.7399, -0.9933), (-0.3405, 0.8221, -0.9933), (-0.1736, 0.8727, -0.9933)], [], [(0, 23, 1), (1, 23, 2), (2, 23, 3), (3, 23, 4), (4, 23, 5), (5, 23, 6), (6, 23, 7), (7, 23, 8), (8, 23, 9), (9, 23, 10), (10, 23, 11), (11, 23, 12), (12, 23, 13), (13, 23, 14), (14, 23, 15), (15, 23, 16), (16, 23, 17), (17, 23, 18), (18, 23, 19), (19, 23, 20), (20, 23, 21), (21, 23, 22), (22, 23, 24), (24, 23, 25), (25, 23, 26), (26, 23, 27), (27, 23, 28), (28, 23, 29), (29, 23, 30), (30, 23, 31), (31, 23, 32), (32, 23, 0), (0, 1, 2, 3, 4, 5, 6, 7, 8, 9, 10, 11, 12, 13, 14, 15, 16, 17, 18, 19, 20, 21, 22, 24, 25, 26, 27, 28, 29, 30, 31, 32)])
me_cone.use_remesh_preserve_volume = False
me_cone.use_remesh_preserve_attributes = False
me_cone.use_mirror_vertex_groups = False
me_cone.update()
me_suzanne = bpy.data.meshes.new('Suzanne')
me_suzanne.from_pydata([(0.4375, -0.3495, 0.09868), (-0.4375, -0.3495, 0.09868), (0.5, -0.327, -0.004006), (-0.5, -0.327, -0.004006), (0.5469, -0.261, -0.09954), (-0.5469, -0.261, -0.09954), (0.3516, -0.3383, -0.1402), (-0.3516, -0.3383, -0.1402), (0.3516, -0.3889, -0.03654), (-0.3516, -0.3889, -0.03654), (0.3516, -0.3804, 0.08241), (-0.3516, -0.3804, 0.08241), (0.2734, -0.3749, 0.1169), (-0.2734, -0.3749, 0.1169), (0.2031, -0.3715, 0.0279), (-0.2031, -0.3715, 0.0279), (0.1562, -0.3181, -0.05852), (-0.1562, -0.3181, -0.05852), (0.07812, -0.2151, 0.09832), (-0.07812, -0.2151, 0.09832), (0.1406, -0.2849, 0.1485), (-0.1406, -0.2849, 0.1485), (0.2422, -0.3293, 0.1804), (-0.2422, -0.3293, 0.1804), (0.2734, -0.2791, 0.2502), (-0.2734, -0.2791, 0.2502), (0.2031, -0.1983, 0.269), (-0.2031, -0.1983, 0.269), (0.1562, -0.09478, 0.2524), (-0.1562, -0.09478, 0.2524), (0.3516, -0.02382, 0.2976), (-0.3516, -0.02382, 0.2976), (0.3516, -0.1428, 0.3061), (-0.3516, -0.1428, 0.3061), (0.3516, -0.2482, 0.2664), (-0.3516, -0.2482, 0.2664), (0.4375, -0.2538, 0.2319), (-0.4375, -0.2538, 0.2319), (0.5, -0.1539, 0.2371), (-0.5, -0.1539, 0.2371), (0.5469, -0.03767, 0.2114), (-0.5469, -0.03767, 0.2114), (0.625, -0.1389, 0.04363), (-0.625, -0.1389, 0.04363), (0.5625, -0.2278, 0.1074), (-0.5625, -0.2278, 0.1074), (0.4688, -0.2976, 0.1576), (-0.4688, -0.2976, 0.1576), (0.4766, -0.3102, 0.1667), (-0.4766, -0.3102, 0.1667), (0.4453, -0.2619, 0.2474), (-0.4453, -0.2619, 0.2474), (0.3516, -0.2581, 0.2928), (-0.3516, -0.2581, 0.2928), (0.2656, -0.2936, 0.2702), (-0.2656, -0.2936, 0.2702), (0.2266, -0.3483, 0.194), (-0.2266, -0.3483, 0.194), (0.2656, -0.3985, 0.1242), (-0.2656, -0.3985, 0.1242), (0.3516, -0.3547, 0.1986), (-0.3516, -0.3547, 0.1986), (0.3516, -0.4086, 0.08339), (-0.3516, -0.4086, 0.08339), (0.4453, -0.3667, 0.1014), (-0.4453, -0.3667, 0.1014), (0.0, -0.1755, 0.3007), (0.0, -0.2845, 0.2829), (0.0, -0.8163, -0.6048), (0.0, -0.6447, -0.2856), (0.0, -0.58, -0.1686), (0.0, -0.8583, -0.6901), (0.0, -0.07494, 0.1997), (0.0, 0.04615, 0.3147), (0.0, 1.145, -0.07055), (0.0, 1.196, -0.5211), (0.0, 0.8903, -0.9072), (0.0, 0.2389, -0.9972), (0.2031, -0.3896, -0.3054), (-0.2031, -0.3896, -0.3054), (0.3125, -0.5418, -0.5039), (-0.3125, -0.5418, -0.5039), (0.3516, -0.6922, -0.7132), (-0.3516, -0.6922, -0.7132), (0.3672, -0.7744, -0.8947), (-0.3672, -0.7744, -0.8947), (0.3281, -0.8, -0.9436), (-0.3281, -0.8, -0.9436), (0.1797, -0.839, -0.9444), (-0.1797, -0.839, -0.9444), (0.0, -0.8672, -0.9435), (0.4375, -0.3369, -0.2855), (-0.4375, -0.3369, -0.2855), (0.6328, -0.284, -0.1985), (-0.6328, -0.284, -0.1985), (0.8281, -0.09844, -0.1009), (-0.8281, -0.09844, -0.1009), (0.8594, -0.05492, 0.2142), (-0.8594, -0.05492, 0.2142), (0.7109, -0.0484, 0.2768), (-0.7109, -0.0484, 0.2768), (0.4922, -0.0308, 0.4084), (-0.4922, -0.0308, 0.4084), (0.3203, 0.02229, 0.5627), (-0.3203, 0.02229, 0.5627), (0.1562, -0.01954, 0.5446), (-0.1562, -0.01954, 0.5446), (0.0625, -0.1454, 0.3561), (-0.0625, -0.1454, 0.3561), (0.1641, -0.21, 0.3063), (-0.1641, -0.21, 0.3063), (0.125, -0.2674, 0.2129), (-0.125, -0.2674, 0.2129), (0.2031, -0.3715, 0.0279), (-0.2031, -0.3715, 0.0279), (0.375, -0.3853, -0.05834), (-0.375, -0.3853, -0.05834), (0.4922, -0.3326, -0.0385), (-0.4922, -0.3326, -0.0385), (0.625, -0.2406, 0.04935), (-0.625, -0.2406, 0.04935), (0.6406, -0.1768, 0.1382), (-0.6406, -0.1768, 0.1382), (0.6016, -0.1439, 0.2108), (-0.6016, -0.1439, 0.2108), (0.4297, -0.1519, 0.2934), (-0.4297, -0.1519, 0.2934), (0.25, -0.1654, 0.3416), (-0.25, -0.1654, 0.3416), (0.0, -0.8665, -0.6746), (0.1094, -0.8391, -0.6366), (-0.1094, -0.8391, -0.6366), (0.1172, -0.8884, -0.7454), (-0.1172, -0.8884, -0.7454), (0.0625, -0.9031, -0.7926), (-0.0625, -0.9031, -0.7926), (0.0, -0.9013, -0.8035), (0.0, -0.5464, -0.2023), (0.0, -0.5082, -0.1625), (0.1016, -0.5127, -0.1688), (-0.1016, -0.5127, -0.1688), (0.125, -0.5647, -0.2277), (-0.125, -0.5647, -0.2277), (0.08594, -0.5948, -0.283), (-0.08594, -0.5948, -0.283), (0.3984, -0.3964, -0.1273), (-0.3984, -0.3964, -0.1273), (0.6172, -0.2991, -0.07219), (-0.6172, -0.2991, -0.07219), (0.7266, -0.1934, 0.03469), (-0.7266, -0.1934, 0.03469), (0.7422, -0.1376, 0.2062), (-0.7422, -0.1376, 0.2062), (0.6875, -0.1719, 0.2789), (-0.6875, -0.1719, 0.2789), (0.4375, -0.1515, 0.4278), (-0.4375, -0.1515, 0.4278), (0.3125, -0.1286, 0.5268), (-0.3125, -0.1286, 0.5268), (0.2031, -0.1549, 0.5168), (-0.2031, -0.1549, 0.5168), (0.1016, -0.258, 0.36), (-0.1016, -0.258, 0.36), (0.125, -0.5425, -0.08972), (-0.125, -0.5425, -0.08972), (0.2109, -0.6606, -0.4282), (-0.2109, -0.6606, -0.4282), (0.25, -0.7919, -0.6512), (-0.25, -0.7919, -0.6512), (0.2656, -0.8413, -0.7601), (-0.2656, -0.8413, -0.7601), (0.2344, -0.8706, -0.8545), (-0.2344, -0.8706, -0.8545), (0.1641, -0.8797, -0.8671), (-0.1641, -0.8797, -0.8671), (0.0, -0.8951, -0.8753), (0.0, -0.3861, -0.01929), (0.0, -0.3221, 0.1368), (0.3281, -0.1481, 0.3388), (-0.3281, -0.1481, 0.3388), (0.1641, -0.3505, 0.07053), (-0.1641, -0.3505, 0.07053), (0.1328, -0.3158, 0.1322), (-0.1328, -0.3158, 0.1322), (0.1172, -0.8209, -0.6112), (-0.1172, -0.8209, -0.6112), (0.07812, -0.6923, -0.4054), (-0.07812, -0.6923, -0.4054), (0.0, -0.6923, -0.4054), (0.0, -0.6176, -0.3147), (0.09375, -0.6174, -0.2475), (-0.09375, -0.6174, -0.2475), (0.1328, -0.6027, -0.2004), (-0.1328, -0.6027, -0.2004), (0.1094, -0.5354, -0.1333), (-0.1094, -0.5354, -0.1333), (0.03906, -0.5308, -0.127), (-0.03906, -0.5308, -0.127), (0.0, -0.6144, -0.1631), (0.04688, -0.5699, -0.1278), (-0.04688, -0.5699, -0.1278), (0.09375, -0.5744, -0.1341), (-0.09375, -0.5744, -0.1341), (0.1094, -0.6281, -0.1821), (-0.1094, -0.6281, -0.1821), (0.07812, -0.6228, -0.2148), (-0.07812, -0.6228, -0.2148), (0.0, -0.6455, -0.2466), (0.2578, -0.4562, -0.4114), (-0.2578, -0.4562, -0.4114), (0.1641, -0.5421, -0.2632), (-0.1641, -0.5421, -0.2632), (0.1797, -0.5831, -0.3203), (-0.1797, -0.5831, -0.3203), (0.2344, -0.4197, -0.3607), (-0.2344, -0.4197, -0.3607), (0.0, -0.8922, -0.7908), (0.04688, -0.8876, -0.7845), (-0.04688, -0.8876, -0.7845), (0.09375, -0.8793, -0.7327), (-0.09375, -0.8793, -0.7327), (0.09375, -0.8464, -0.6602), (-0.09375, -0.8464, -0.6602), (0.0, -0.8121, -0.7329), (0.09375, -0.8002, -0.703), (-0.09375, -0.8002, -0.703), (0.09375, -0.8177, -0.7674), (-0.09375, -0.8177, -0.7674), (0.04688, -0.8341, -0.8037), (-0.04688, -0.8341, -0.8037), (0.0, -0.8387, -0.81), (0.1719, -0.3303, 0.1522), (-0.1719, -0.3303, 0.1522), (0.1875, -0.3604, 0.09689), (-0.1875, -0.3604, 0.09689), (0.3359, -0.1882, 0.3099), (-0.3359, -0.1882, 0.3099), (0.2734, -0.2054, 0.3126), (-0.2734, -0.2054, 0.3126), (0.4219, -0.2191, 0.2936), (-0.4219, -0.2191, 0.2936), (0.5625, -0.183, 0.2099), (-0.5625, -0.183, 0.2099), (0.5859, -0.2131, 0.1546), (-0.5859, -0.2131, 0.1546), (0.5781, -0.2614, 0.07393), (-0.5781, -0.2614, 0.07393), (0.4766, -0.3479, 0.02057), (-0.4766, -0.3479, 0.02057), (0.375, -0.3897, 0.002516), (-0.375, -0.3897, 0.002516), (0.2266, -0.3941, 0.06338), (-0.2266, -0.3941, 0.06338), (0.1797, -0.2847, 0.2157), (-0.1797, -0.2847, 0.2157), (0.2109, -0.2391, 0.2791), (-0.2109, -0.2391, 0.2791), (0.2344, -0.2292, 0.2528), (-0.2344, -0.2292, 0.2528), (0.1953, -0.2657, 0.202), (-0.1953, -0.2657, 0.202), (0.2422, -0.3659, 0.06239), (-0.2422, -0.3659, 0.06239), (0.375, -0.3633, 0.01244), (-0.375, -0.3633, 0.01244), (0.4609, -0.3261, 0.02415), (-0.4609, -0.3261, 0.02415), (0.5469, -0.246, 0.08206), (-0.5469, -0.246, 0.08206), (0.5547, -0.205, 0.1392), (-0.5547, -0.205, 0.1392), (0.5312, -0.1794, 0.1881), (-0.5312, -0.1794, 0.1881), (0.4141, -0.2046, 0.2736), (-0.4141, -0.2046, 0.2736), (0.2812, -0.2127, 0.289), (-0.2812, -0.2127, 0.289), (0.3359, -0.1955, 0.2863), (-0.3359, -0.1955, 0.2863), (0.2031, -0.3322, 0.09591), (-0.2031, -0.3322, 0.09591), (0.1953, -0.3003, 0.1403), (-0.1953, -0.3003, 0.1403), (0.1094, -0.04938, 0.2486), (-0.1094, -0.04938, 0.2486), (0.1953, 0.06277, 0.4182), (-0.1953, 0.06277, 0.4182), (0.3359, 0.09548, 0.4235), (-0.3359, 0.09548, 0.4235), (0.4844, 0.04973, 0.2929), (-0.4844, 0.04973, 0.2929), (0.6797, 0.04124, 0.1739), (-0.6797, 0.04124, 0.1739), (0.7969, 0.03928, 0.1176), (-0.7969, 0.03928, 0.1176), (0.7734, -0.03221, -0.1292), (-0.7734, -0.03221, -0.1292), (0.6016, -0.1596, -0.2397), (-0.6016, -0.1596, -0.2397), (0.4375, -0.2588, -0.2839), (-0.4375, -0.2588, -0.2839), (0.0, 0.466, 0.4171), (0.0, 0.8144, 0.2727), (0.0, 0.6084, -1.032), (0.0, -0.2445, -0.7462), (0.0, -0.7674, -1.005), (0.0, -0.572, -0.9343), (0.0, -0.4162, -0.7576), (0.0, -0.3344, -0.7106), (0.8516, 0.269, -0.259), (-0.8516, 0.269, -0.259), (0.8594, 0.4016, -0.2484), (-0.8594, 0.4016, -0.2484), (0.7734, 0.6869, -0.5207), (-0.7734, 0.6869, -0.5207), (0.4609, 1.003, -0.5361), (-0.4609, 1.003, -0.5361), (0.7344, 0.0922, -0.4783), (-0.7344, 0.0922, -0.4783), (0.5938, 0.237, -0.6785), (-0.5938, 0.237, -0.6785), (0.6406, 0.5211, -0.7382), (-0.6406, 0.5211, -0.7382), (0.3359, 0.7479, -0.8242), (-0.3359, 0.7479, -0.8242), (0.2344, -0.3584, -0.5298), (-0.2344, -0.3584, -0.5298), (0.1797, -0.2743, -0.6671), (-0.1797, -0.2743, -0.6671), (0.2891, -0.549, -0.8353), (-0.2891, -0.549, -0.8353), (0.25, -0.4323, -0.6594), (-0.25, -0.4323, -0.6594), (0.3281, -0.6802, -0.9912), (-0.3281, -0.6802, -0.9912), (0.1406, -0.5637, -0.8825), (-0.1406, -0.5637, -0.8825), (0.125, -0.4297, -0.7094), (-0.125, -0.4297, -0.7094), (0.1641, -0.7302, -0.9938), (-0.1641, -0.7302, -0.9938), (0.2188, -0.3364, -0.459), (-0.2188, -0.3364, -0.459), (0.2109, -0.3362, -0.3918), (-0.2109, -0.3362, -0.3918), (0.2031, -0.3297, -0.3291), (-0.2031, -0.3297, -0.3291), (0.2109, -0.1845, -0.7028), (-0.2109, -0.1845, -0.7028), (0.2969, 0.2101, -0.89), (-0.2969, 0.2101, -0.89), (0.3438, 0.5279, -0.9163), (-0.3438, 0.5279, -0.9163), (0.4531, 0.9935, -0.0002183), (-0.4531, 0.9935, -0.0002183), (0.4531, 0.7761, 0.2329), (-0.4531, 0.7761, 0.2329), (0.4531, 0.4831, 0.3471), (-0.4531, 0.4831, 0.3471), (0.4609, 0.133, 0.1946), (-0.4609, 0.133, 0.1946), (0.7266, 0.1408, 0.04471), (-0.7266, 0.1408, 0.04471), (0.6328, 0.2126, 0.05088), (-0.6328, 0.2126, 0.05088), (0.6406, 0.5424, 0.1218), (-0.6406, 0.5424, 0.1218), (0.7969, 0.4033, 0.04856), (-0.7969, 0.4033, 0.04856), (0.7969, 0.6319, -0.04831), (-0.7969, 0.6319, -0.04831), (0.6406, 0.7728, 0.01399), (-0.6406, 0.7728, 0.01399), (0.6406, 0.9349, -0.189), (-0.6406, 0.9349, -0.189), (0.7969, 0.783, -0.253), (-0.7969, 0.783, -0.253), (0.6172, 0.844, -0.5565), (-0.6172, 0.844, -0.5565), (0.4844, 0.6345, -0.7812), (-0.4844, 0.6345, -0.7812), (0.8203, 0.5331, -0.3332), (-0.8203, 0.5331, -0.3332), (0.4062, -0.04418, -0.5342), (-0.4062, -0.04418, -0.5342), (0.4297, 0.234, -0.7629), (-0.4297, 0.234, -0.7629), (0.8906, 0.604, -0.288), (-0.8906, 0.604, -0.288), (0.7734, 0.1961, -0.6684), (-0.7734, 0.1961, -0.6684), (1.039, 0.3839, -0.7551), (-1.039, 0.3839, -0.7551), (1.281, 0.5575, -0.6875), (-1.281, 0.5575, -0.6875), (1.352, 0.7062, -0.4672), (-1.352, 0.7062, -0.4672), (1.234, 0.8155, -0.3149), (-1.234, 0.8155, -0.3149), (1.023, 0.7085, -0.2765), (-1.023, 0.7085, -0.2765), (1.016, 0.653, -0.3136), (-1.016, 0.653, -0.3136), (1.188, 0.7491, -0.3538), (-1.188, 0.7491, -0.3538), (1.266, 0.6752, -0.4834), (-1.266, 0.6752, -0.4834), (1.211, 0.5522, -0.6548), (-1.211, 0.5522, -0.6548), (1.031, 0.4013, -0.6907), (-1.031, 0.4013, -0.6907), (0.8281, 0.2435, -0.6158), (-0.8281, 0.2435, -0.6158), (0.9219, 0.564, -0.317), (-0.9219, 0.564, -0.317), (0.9453, 0.5892, -0.4024), (-0.9453, 0.5892, -0.4024), (0.8828, 0.3343, -0.6233), (-0.8828, 0.3343, -0.6233), (1.039, 0.4749, -0.6954), (-1.039, 0.4749, -0.6954), (1.188, 0.593, -0.6649), (-1.188, 0.593, -0.6649), (1.234, 0.6842, -0.538), (-1.234, 0.6842, -0.538), (1.172, 0.7416, -0.4446), (-1.172, 0.7416, -0.4446), (1.023, 0.6691, -0.4117), (-1.023, 0.6691, -0.4117), (0.8438, 0.5166, -0.3695), (-0.8438, 0.5166, -0.3695), (0.8359, 0.499, -0.5011), (-0.8359, 0.499, -0.5011), (0.7578, 0.4534, -0.5646), (-0.7578, 0.4534, -0.5646), (0.8203, 0.4489, -0.5709), (-0.8203, 0.4489, -0.5709), (0.8438, 0.4079, -0.6281), (-0.8438, 0.4079, -0.6281), (0.8125, 0.3896, -0.6534), (-0.8125, 0.3896, -0.6534), (0.7266, 0.2338, -0.5222), (-0.7266, 0.2338, -0.5222), (0.7188, 0.3026, -0.6005), (-0.7188, 0.3026, -0.6005), (0.7188, 0.3517, -0.5589), (-0.7188, 0.3517, -0.5589), (0.7969, 0.4665, -0.4393), (-0.7969, 0.4665, -0.4393), (0.8906, 0.5337, -0.4395), (-0.8906, 0.5337, -0.4395), (0.8906, 0.5735, -0.4777), (-0.8906, 0.5735, -0.4777), (0.8125, 0.4277, -0.6808), (-0.8125, 0.4277, -0.6808), (0.8516, 0.4459, -0.6554), (-0.8516, 0.4459, -0.6554), (0.8281, 0.4824, -0.6046), (-0.8281, 0.4824, -0.6046), (0.7656, 0.4915, -0.5919), (-0.7656, 0.4915, -0.5919), (0.8438, 0.5371, -0.5285), (-0.8438, 0.5371, -0.5285), (1.039, 0.7044, -0.4563), (-1.039, 0.7044, -0.4563), (1.188, 0.7706, -0.4846), (-1.188, 0.7706, -0.4846), (1.258, 0.7177, -0.5717), (-1.258, 0.7177, -0.5717), (1.211, 0.6202, -0.694), (-1.211, 0.6202, -0.694), (1.047, 0.5193, -0.7273), (-1.047, 0.5193, -0.7273), (0.8828, 0.3833, -0.6489), (-0.8828, 0.3833, -0.6489), (0.9531, 0.6245, -0.447), (-0.9531, 0.6245, -0.447), (0.8906, 0.507, -0.5838), (-0.8906, 0.507, -0.5838), (0.9375, 0.486, -0.6264), (-0.9375, 0.486, -0.6264), (1.0, 0.5478, -0.5939), (-1.0, 0.5478, -0.5939), (0.9609, 0.5625, -0.5467), (-0.9609, 0.5625, -0.5467), (1.016, 0.618, -0.5096), (-1.016, 0.618, -0.5096), (1.055, 0.597, -0.5523), (-1.055, 0.597, -0.5523), (1.109, 0.617, -0.5378), (-1.109, 0.617, -0.5378), (1.086, 0.6534, -0.487), (-1.086, 0.6534, -0.487), (1.023, 0.8253, -0.4085), (-1.023, 0.8253, -0.4085), (1.25, 0.8943, -0.4195), (-1.25, 0.8943, -0.4195), (1.367, 0.7559, -0.5318), (-1.367, 0.7559, -0.5318), (1.312, 0.64, -0.7467), (-1.312, 0.64, -0.7467), (1.039, 0.5263, -0.8382), (-1.039, 0.5263, -0.8382), (0.7891, 0.3702, -0.7742), (-0.7891, 0.3702, -0.7742), (0.8594, 0.7109, -0.3936), (-0.8594, 0.7109, -0.3936)], [], [(46, 0, 2, 44), (3, 1, 47, 45), (44, 2, 4, 42), (5, 3, 45, 43), (2, 8, 6, 4), (7, 9, 3, 5), (0, 10, 8, 2), (9, 11, 1, 3), (10, 12, 14, 8), (15, 13, 11, 9), (8, 14, 16, 6), (17, 15, 9, 7), (14, 20, 18, 16), (19, 21, 15, 17), (12, 22, 20, 14), (21, 23, 13, 15), (22, 24, 26, 20), (27, 25, 23, 21), (20, 26, 28, 18), (29, 27, 21, 19), (26, 32, 30, 28), (31, 33, 27, 29), (24, 34, 32, 26), (33, 35, 25, 27), (34, 36, 38, 32), (39, 37, 35, 33), (32, 38, 40, 30), (41, 39, 33, 31), (38, 44, 42, 40), (43, 45, 39, 41), (36, 46, 44, 38), (45, 47, 37, 39), (46, 36, 50, 48), (51, 37, 47, 49), (36, 34, 52, 50), (53, 35, 37, 51), (34, 24, 54, 52), (55, 25, 35, 53), (24, 22, 56, 54), (57, 23, 25, 55), (22, 12, 58, 56), (59, 13, 23, 57), (12, 10, 62, 58), (63, 11, 13, 59), (10, 0, 64, 62), (65, 1, 11, 63), (0, 46, 48, 64), (49, 47, 1, 65), (60, 64, 48), (49, 65, 61), (62, 64, 60), (61, 65, 63), (60, 58, 62), (63, 59, 61), (60, 56, 58), (59, 57, 61), (60, 54, 56), (57, 55, 61), (60, 52, 54), (55, 53, 61), (60, 50, 52), (53, 51, 61), (60, 48, 50), (51, 49, 61), (88, 173, 175, 90), (175, 174, 89, 90), (86, 171, 173, 88), (174, 172, 87, 89), (84, 169, 171, 86), (172, 170, 85, 87), (82, 167, 169, 84), (170, 168, 83, 85), (80, 165, 167, 82), (168, 166, 81, 83), (78, 91, 145, 163), (146, 92, 79, 164), (91, 93, 147, 145), (148, 94, 92, 146), (93, 95, 149, 147), (150, 96, 94, 148), (95, 97, 151, 149), (152, 98, 96, 150), (97, 99, 153, 151), (154, 100, 98, 152), (99, 101, 155, 153), (156, 102, 100, 154), (101, 103, 157, 155), (158, 104, 102, 156), (103, 105, 159, 157), (160, 106, 104, 158), (105, 107, 161, 159), (162, 108, 106, 160), (107, 66, 67, 161), (67, 66, 108, 162), (109, 127, 159, 161), (160, 128, 110, 162), (127, 178, 157, 159), (158, 179, 128, 160), (125, 155, 157, 178), (158, 156, 126, 179), (123, 153, 155, 125), (156, 154, 124, 126), (121, 151, 153, 123), (154, 152, 122, 124), (119, 149, 151, 121), (152, 150, 120, 122), (117, 147, 149, 119), (150, 148, 118, 120), (115, 145, 147, 117), (148, 146, 116, 118), (113, 163, 145, 115), (146, 164, 114, 116), (113, 180, 176, 163), (176, 181, 114, 164), (109, 161, 67, 111), (67, 162, 110, 112), (111, 67, 177, 182), (177, 67, 112, 183), (176, 180, 182, 177), (183, 181, 176, 177), (134, 136, 175, 173), (175, 136, 135, 174), (132, 134, 173, 171), (174, 135, 133, 172), (130, 132, 171, 169), (172, 133, 131, 170), (165, 186, 184, 167), (185, 187, 166, 168), (130, 169, 167, 184), (168, 170, 131, 185), (143, 189, 188, 186), (188, 189, 144, 187), (184, 186, 188, 68), (188, 187, 185, 68), (129, 130, 184, 68), (185, 131, 129, 68), (141, 192, 190, 143), (191, 193, 142, 144), (139, 194, 192, 141), (193, 195, 140, 142), (138, 196, 194, 139), (195, 197, 138, 140), (137, 70, 196, 138), (197, 70, 137, 138), (189, 143, 190, 69), (191, 144, 189, 69), (69, 190, 205, 207), (206, 191, 69, 207), (70, 198, 199, 196), (200, 198, 70, 197), (196, 199, 201, 194), (202, 200, 197, 195), (194, 201, 203, 192), (204, 202, 195, 193), (192, 203, 205, 190), (206, 204, 193, 191), (198, 203, 201, 199), (202, 204, 198, 200), (198, 207, 205, 203), (206, 207, 198, 204), (138, 139, 163, 176), (164, 140, 138, 176), (139, 141, 210, 163), (211, 142, 140, 164), (141, 143, 212, 210), (213, 144, 142, 211), (143, 186, 165, 212), (166, 187, 144, 213), (80, 208, 212, 165), (213, 209, 81, 166), (208, 214, 210, 212), (211, 215, 209, 213), (78, 163, 210, 214), (211, 164, 79, 215), (130, 129, 71, 221), (71, 129, 131, 222), (132, 130, 221, 219), (222, 131, 133, 220), (134, 132, 219, 217), (220, 133, 135, 218), (136, 134, 217, 216), (218, 135, 136, 216), (216, 217, 228, 230), (229, 218, 216, 230), (217, 219, 226, 228), (227, 220, 218, 229), (219, 221, 224, 226), (225, 222, 220, 227), (221, 71, 223, 224), (223, 71, 222, 225), (223, 230, 228, 224), (229, 230, 223, 225), (224, 228, 226), (227, 229, 225), (182, 180, 233, 231), (234, 181, 183, 232), (111, 182, 231, 253), (232, 183, 112, 254), (109, 111, 253, 255), (254, 112, 110, 256), (180, 113, 251, 233), (252, 114, 181, 234), (113, 115, 249, 251), (250, 116, 114, 252), (115, 117, 247, 249), (248, 118, 116, 250), (117, 119, 245, 247), (246, 120, 118, 248), (119, 121, 243, 245), (244, 122, 120, 246), (121, 123, 241, 243), (242, 124, 122, 244), (123, 125, 239, 241), (240, 126, 124, 242), (125, 178, 235, 239), (236, 179, 126, 240), (178, 127, 237, 235), (238, 128, 179, 236), (127, 109, 255, 237), (256, 110, 128, 238), (237, 255, 257, 275), (258, 256, 238, 276), (235, 237, 275, 277), (276, 238, 236, 278), (239, 235, 277, 273), (278, 236, 240, 274), (241, 239, 273, 271), (274, 240, 242, 272), (243, 241, 271, 269), (272, 242, 244, 270), (245, 243, 269, 267), (270, 244, 246, 268), (247, 245, 267, 265), (268, 246, 248, 266), (249, 247, 265, 263), (266, 248, 250, 264), (251, 249, 263, 261), (264, 250, 252, 262), (233, 251, 261, 279), (262, 252, 234, 280), (255, 253, 259, 257), (260, 254, 256, 258), (253, 231, 281, 259), (282, 232, 254, 260), (231, 233, 279, 281), (280, 234, 232, 282), (66, 107, 283, 72), (284, 108, 66, 72), (107, 105, 285, 283), (286, 106, 108, 284), (105, 103, 287, 285), (288, 104, 106, 286), (103, 101, 289, 287), (290, 102, 104, 288), (101, 99, 291, 289), (292, 100, 102, 290), (99, 97, 293, 291), (294, 98, 100, 292), (97, 95, 295, 293), (296, 96, 98, 294), (95, 93, 297, 295), (298, 94, 96, 296), (93, 91, 299, 297), (300, 92, 94, 298), (307, 308, 327, 337), (328, 308, 307, 338), (306, 307, 337, 335), (338, 307, 306, 336), (305, 306, 335, 339), (336, 306, 305, 340), (88, 90, 305, 339), (305, 90, 89, 340), (86, 88, 339, 333), (340, 89, 87, 334), (84, 86, 333, 329), (334, 87, 85, 330), (82, 84, 329, 331), (330, 85, 83, 332), (329, 335, 337, 331), (338, 336, 330, 332), (329, 333, 339, 335), (340, 334, 330, 336), (325, 331, 337, 327), (338, 332, 326, 328), (80, 82, 331, 325), (332, 83, 81, 326), (208, 341, 343, 214), (344, 342, 209, 215), (80, 325, 341, 208), (342, 326, 81, 209), (78, 214, 343, 345), (344, 215, 79, 346), (78, 345, 299, 91), (300, 346, 79, 92), (76, 323, 351, 303), (352, 324, 76, 303), (303, 351, 349, 77), (350, 352, 303, 77), (77, 349, 347, 304), (348, 350, 77, 304), (304, 347, 327, 308), (328, 348, 304, 308), (325, 327, 347, 341), (348, 328, 326, 342), (295, 297, 317, 309), (318, 298, 296, 310), (75, 315, 323, 76), (324, 316, 75, 76), (301, 357, 355, 302), (356, 358, 301, 302), (302, 355, 353, 74), (354, 356, 302, 74), (74, 353, 315, 75), (316, 354, 74, 75), (291, 293, 361, 363), (362, 294, 292, 364), (363, 361, 367, 365), (368, 362, 364, 366), (365, 367, 369, 371), (370, 368, 366, 372), (371, 369, 375, 373), (376, 370, 372, 374), (313, 377, 373, 375), (374, 378, 314, 376), (315, 353, 373, 377), (374, 354, 316, 378), (353, 355, 371, 373), (372, 356, 354, 374), (355, 357, 365, 371), (366, 358, 356, 372), (357, 359, 363, 365), (364, 360, 358, 366), (289, 291, 363, 359), (364, 292, 290, 360), (73, 359, 357, 301), (358, 360, 73, 301), (283, 285, 287, 289), (288, 286, 284, 290), (283, 289, 359, 73), (360, 290, 284, 73), (72, 283, 73), (73, 284, 72), (293, 295, 309, 361), (310, 296, 294, 362), (309, 311, 367, 361), (368, 312, 310, 362), (311, 381, 369, 367), (370, 382, 312, 368), (313, 375, 369, 381), (370, 376, 314, 382), (347, 349, 385, 383), (386, 350, 348, 384), (317, 383, 385, 319), (386, 384, 318, 320), (297, 299, 383, 317), (384, 300, 298, 318), (299, 343, 341, 383), (342, 344, 300, 384), (341, 347, 383), (384, 348, 342), (299, 345, 343), (344, 346, 300), (313, 321, 379, 377), (380, 322, 314, 378), (315, 377, 379, 323), (380, 378, 316, 324), (319, 385, 379, 321), (380, 386, 320, 322), (349, 351, 379, 385), (380, 352, 350, 386), (323, 379, 351), (352, 380, 324), (399, 387, 413, 401), (414, 388, 400, 402), (399, 401, 403, 397), (404, 402, 400, 398), (397, 403, 405, 395), (406, 404, 398, 396), (395, 405, 407, 393), (408, 406, 396, 394), (393, 407, 409, 391), (410, 408, 394, 392), (391, 409, 411, 389), (412, 410, 392, 390), (409, 419, 417, 411), (418, 420, 410, 412), (407, 421, 419, 409), (420, 422, 408, 410), (405, 423, 421, 407), (422, 424, 406, 408), (403, 425, 423, 405), (424, 426, 404, 406), (401, 427, 425, 403), (426, 428, 402, 404), (401, 413, 415, 427), (416, 414, 402, 428), (317, 319, 443, 441), (444, 320, 318, 442), (319, 389, 411, 443), (412, 390, 320, 444), (309, 317, 441, 311), (442, 318, 310, 312), (381, 429, 413, 387), (414, 430, 382, 388), (411, 417, 439, 443), (440, 418, 412, 444), (437, 445, 443, 439), (444, 446, 438, 440), (433, 445, 437, 435), (438, 446, 434, 436), (431, 447, 445, 433), (446, 448, 432, 434), (429, 447, 431, 449), (432, 448, 430, 450), (413, 429, 449, 415), (450, 430, 414, 416), (311, 447, 429, 381), (430, 448, 312, 382), (311, 441, 445, 447), (446, 442, 312, 448), (441, 443, 445), (446, 444, 442), (415, 449, 451, 475), (452, 450, 416, 476), (449, 431, 461, 451), (462, 432, 450, 452), (431, 433, 459, 461), (460, 434, 432, 462), (433, 435, 457, 459), (458, 436, 434, 460), (435, 437, 455, 457), (456, 438, 436, 458), (437, 439, 453, 455), (454, 440, 438, 456), (439, 417, 473, 453), (474, 418, 440, 454), (427, 415, 475, 463), (476, 416, 428, 464), (425, 427, 463, 465), (464, 428, 426, 466), (423, 425, 465, 467), (466, 426, 424, 468), (421, 423, 467, 469), (468, 424, 422, 470), (419, 421, 469, 471), (470, 422, 420, 472), (417, 419, 471, 473), (472, 420, 418, 474), (457, 455, 479, 477), (480, 456, 458, 478), (477, 479, 481, 483), (482, 480, 478, 484), (483, 481, 487, 485), (488, 482, 484, 486), (485, 487, 489, 491), (490, 488, 486, 492), (463, 475, 485, 491), (486, 476, 464, 492), (451, 483, 485, 475), (486, 484, 452, 476), (451, 461, 477, 483), (478, 462, 452, 484), (457, 477, 461, 459), (462, 478, 458, 460), (453, 473, 479, 455), (480, 474, 454, 456), (471, 481, 479, 473), (480, 482, 472, 474), (469, 487, 481, 471), (482, 488, 470, 472), (467, 489, 487, 469), (488, 490, 468, 470), (465, 491, 489, 467), (490, 492, 466, 468), (463, 491, 465), (466, 492, 464), (391, 389, 503, 501), (504, 390, 392, 502), (393, 391, 501, 499), (502, 392, 394, 500), (395, 393, 499, 497), (500, 394, 396, 498), (397, 395, 497, 495), (498, 396, 398, 496), (399, 397, 495, 493), (496, 398, 400, 494), (387, 399, 493, 505), (494, 400, 388, 506), (493, 501, 503, 505), (504, 502, 494, 506), (493, 495, 499, 501), (500, 496, 494, 502), (495, 497, 499), (500, 498, 496), (313, 381, 387, 505), (388, 382, 314, 506), (313, 505, 503, 321), (504, 506, 314, 322), (319, 321, 503, 389), (504, 322, 320, 390)])
me_suzanne.use_remesh_preserve_volume = False
me_suzanne.use_remesh_preserve_attributes = False
me_suzanne.use_mirror_vertex_groups = False
me_suzanne.update()

# ---- objects
ob_item_001 = bpy.data.objects.new('Item.001', me_torus)
ob_lamp_001 = bpy.data.objects.new('Lamp.001', light_lamp_001)
ob_floor = bpy.data.objects.new('Floor', me_plane)
ob_stand = bpy.data.objects.new('Stand', me_cube_004)
ob_lamp = bpy.data.objects.new('Lamp', light_lamp)
ob_camera = bpy.data.objects.new('Camera', cam_camera)
ob_icosphere = bpy.data.objects.new('Icosphere', me_icosphere)
ob_cone = bpy.data.objects.new('Cone', me_cone)
ob_torus = bpy.data.objects.new('Torus', me_torus)
ob_suzanne = bpy.data.objects.new('Suzanne', me_suzanne)

# ---- transforms, parenting, visibility, modifiers, constraints
ob_item_001.location = (-4.512e-08, 8.278e-10, 2.283)
ob_item_001.lineart.crease_threshold = 0.0
ob_lamp_001.location = (-4.109, -4.619, 6.54)
ob_lamp_001.rotation_euler = (0.6503, 0.05522, 1.866)
ob_lamp_001.lock_rotations_4d = False
ob_lamp_001.empty_display_type = 'ARROWS'
ob_lamp_001.color = (0.0, 0.0, 0.0, 0.0)
ob_lamp_001.lineart.crease_threshold = 0.0
ob_floor.location = (0.0, 0.0, 0.0)
ob_floor.scale = (8.706, 8.706, 8.706)
ob_floor.lineart.crease_threshold = 0.0
ob_stand.location = (0.0, 0.0, 0.0)
ob_stand.lineart.crease_threshold = 0.0
ob_lamp.location = (4.076, 1.005, 5.904)
ob_lamp.rotation_euler = (0.6503, 0.05522, 1.866)
ob_lamp.lock_rotations_4d = False
ob_lamp.empty_display_type = 'ARROWS'
ob_lamp.color = (0.0, 0.0, 0.0, 0.0)
ob_lamp.lineart.crease_threshold = 0.0
ob_camera.location = (7.481, -6.508, 5.344)
ob_camera.rotation_euler = (1.109, 0.0, 0.8149)
ob_camera.lock_rotations_4d = False
ob_camera.empty_display_type = 'ARROWS'
ob_camera.color = (0.0, 0.0, 0.0, 0.0)
ob_camera.display_type = 'WIRE'
ob_camera.lineart.crease_threshold = 0.0
ob_icosphere.location = (-3.324, 0.0, 3.0)
ob_icosphere.lineart.crease_threshold = 0.0
ob_cone.location = (-3.639, 3.477, 3.0)
ob_cone.lineart.crease_threshold = 0.0
ob_torus.location = (0.0, 4.717, 2.25)
ob_torus.lineart.crease_threshold = 0.0
ob_suzanne.location = (3.194, 3.291, 2.566)
ob_suzanne.lineart.crease_threshold = 0.0

# ---- collection membership
col_collection_1.objects.link(ob_item_001)
col_collection_1.objects.link(ob_lamp_001)
col_collection_1.objects.link(ob_floor)
col_collection_1.objects.link(ob_stand)
col_collection_1.objects.link(ob_lamp)
col_collection_1.objects.link(ob_camera)
col_collection_20.objects.link(ob_icosphere)
col_collection_20.objects.link(ob_cone)
col_collection_20.objects.link(ob_torus)
col_collection_20.objects.link(ob_suzanne)

# ---- scene / render settings (as saved in the file)
scene.camera = ob_camera
scene.frame_start = 1; scene.frame_end = 250; scene.frame_set(1)
scene.render.engine = 'BLENDER_EEVEE_NEXT'
scene.render.resolution_percentage = 50
scene.render.dither_intensity = 0.0
scene.cycles.use_denoising = False
scene.cycles.samples = 128
scene.cycles.sampling_pattern = 'TABULATED_SOBOL'
scene.cycles.use_adaptive_sampling = False
scene.cycles.use_light_tree = False
scene.cycles.blur_glossy = 0.0
scene.cycles.sample_clamp_indirect = 0.0
scene.view_settings.view_transform = 'Standard'
bpy.context.view_layer.update()
